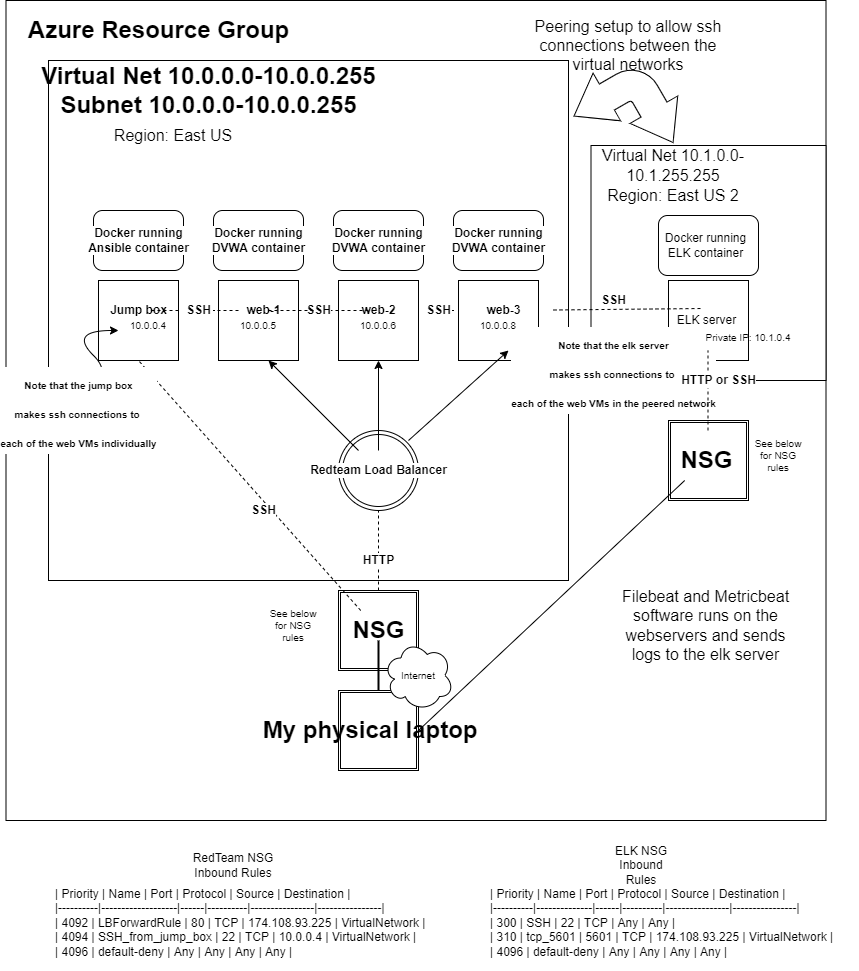

The diagram above was exported from draw.io. Its source (the exported page's mxGraphModel, read from the mxfile embedded in the PNG):
<mxGraphModel dx="460" dy="784" grid="1" gridSize="10" guides="1" tooltips="1" connect="1" arrows="1" fold="1" page="1" pageScale="1" pageWidth="850" pageHeight="1100" math="0" shadow="0">
  <root>
    <mxCell id="0" />
    <mxCell id="1" parent="0" />
    <mxCell id="IRqd_HrGYzPeyyYRXprZ-1" value="" style="whiteSpace=wrap;html=1;aspect=fixed;" parent="1" vertex="1">
      <mxGeometry x="17.5" y="20" width="820" height="820" as="geometry" />
    </mxCell>
    <mxCell id="IRqd_HrGYzPeyyYRXprZ-2" value="Azure Resource Group" style="text;strokeColor=none;fillColor=none;html=1;fontSize=24;fontStyle=1;verticalAlign=middle;align=center;" parent="1" vertex="1">
      <mxGeometry x="120" y="30" width="100" height="40" as="geometry" />
    </mxCell>
    <mxCell id="IRqd_HrGYzPeyyYRXprZ-3" value="" style="whiteSpace=wrap;html=1;aspect=fixed;" parent="1" vertex="1">
      <mxGeometry x="60" y="80" width="520" height="520" as="geometry" />
    </mxCell>
    <mxCell id="IRqd_HrGYzPeyyYRXprZ-4" value="Virtual Net 10.0.0.0-10.0.0.255&lt;br&gt;Subnet 10.0.0.0-10.0.0.255&lt;br&gt;" style="text;strokeColor=none;fillColor=none;html=1;fontSize=24;fontStyle=1;verticalAlign=middle;align=center;" parent="1" vertex="1">
      <mxGeometry x="170" y="90" width="100" height="40" as="geometry" />
    </mxCell>
    <mxCell id="IRqd_HrGYzPeyyYRXprZ-5" value="" style="shape=ext;double=1;whiteSpace=wrap;html=1;aspect=fixed;" parent="1" vertex="1">
      <mxGeometry x="350" y="710" width="80" height="80" as="geometry" />
    </mxCell>
    <mxCell id="IRqd_HrGYzPeyyYRXprZ-6" value="" style="shape=ext;double=1;whiteSpace=wrap;html=1;aspect=fixed;" parent="1" vertex="1">
      <mxGeometry x="350" y="610" width="80" height="80" as="geometry" />
    </mxCell>
    <mxCell id="IRqd_HrGYzPeyyYRXprZ-7" value="My physical laptop&amp;nbsp;" style="text;strokeColor=none;fillColor=none;html=1;fontSize=24;fontStyle=1;verticalAlign=middle;align=center;" parent="1" vertex="1">
      <mxGeometry x="335" y="730" width="100" height="40" as="geometry" />
    </mxCell>
    <mxCell id="IRqd_HrGYzPeyyYRXprZ-8" value="NSG" style="text;strokeColor=none;fillColor=none;html=1;fontSize=24;fontStyle=1;verticalAlign=middle;align=center;" parent="1" vertex="1">
      <mxGeometry x="340" y="630" width="100" height="40" as="geometry" />
    </mxCell>
    <mxCell id="IRqd_HrGYzPeyyYRXprZ-9" value="" style="line;strokeWidth=2;direction=south;html=1;" parent="1" vertex="1">
      <mxGeometry x="385" y="660" width="10" height="50" as="geometry" />
    </mxCell>
    <mxCell id="IRqd_HrGYzPeyyYRXprZ-10" value="" style="whiteSpace=wrap;html=1;aspect=fixed;" parent="1" vertex="1">
      <mxGeometry x="110" y="300" width="80" height="80" as="geometry" />
    </mxCell>
    <mxCell id="IRqd_HrGYzPeyyYRXprZ-11" value="" style="whiteSpace=wrap;html=1;aspect=fixed;" parent="1" vertex="1">
      <mxGeometry x="230" y="300" width="80" height="80" as="geometry" />
    </mxCell>
    <mxCell id="IRqd_HrGYzPeyyYRXprZ-12" value="" style="whiteSpace=wrap;html=1;aspect=fixed;" parent="1" vertex="1">
      <mxGeometry x="350" y="300" width="80" height="80" as="geometry" />
    </mxCell>
    <mxCell id="IRqd_HrGYzPeyyYRXprZ-13" value="" style="whiteSpace=wrap;html=1;aspect=fixed;" parent="1" vertex="1">
      <mxGeometry x="470" y="300" width="80" height="80" as="geometry" />
    </mxCell>
    <mxCell id="IRqd_HrGYzPeyyYRXprZ-14" value="" style="ellipse;shape=doubleEllipse;whiteSpace=wrap;html=1;aspect=fixed;" parent="1" vertex="1">
      <mxGeometry x="350" y="450" width="80" height="80" as="geometry" />
    </mxCell>
    <mxCell id="IRqd_HrGYzPeyyYRXprZ-15" value="" style="rounded=1;whiteSpace=wrap;html=1;" parent="1" vertex="1">
      <mxGeometry x="105" y="230" width="90" height="60" as="geometry" />
    </mxCell>
    <mxCell id="IRqd_HrGYzPeyyYRXprZ-16" value="" style="rounded=1;whiteSpace=wrap;html=1;" parent="1" vertex="1">
      <mxGeometry x="225" y="230" width="90" height="60" as="geometry" />
    </mxCell>
    <mxCell id="IRqd_HrGYzPeyyYRXprZ-17" value="" style="rounded=1;whiteSpace=wrap;html=1;" parent="1" vertex="1">
      <mxGeometry x="345" y="230" width="90" height="60" as="geometry" />
    </mxCell>
    <mxCell id="IRqd_HrGYzPeyyYRXprZ-18" value="" style="rounded=1;whiteSpace=wrap;html=1;" parent="1" vertex="1">
      <mxGeometry x="465" y="230" width="90" height="60" as="geometry" />
    </mxCell>
    <mxCell id="IRqd_HrGYzPeyyYRXprZ-19" value="Jump box" style="text;strokeColor=none;fillColor=none;html=1;fontSize=12;fontStyle=1;verticalAlign=middle;align=center;labelBackgroundColor=default;" parent="1" vertex="1">
      <mxGeometry x="100" y="310" width="100" height="40" as="geometry" />
    </mxCell>
    <mxCell id="IRqd_HrGYzPeyyYRXprZ-20" value="web-1" style="text;strokeColor=none;fillColor=none;html=1;fontSize=12;fontStyle=1;verticalAlign=middle;align=center;labelBackgroundColor=default;" parent="1" vertex="1">
      <mxGeometry x="225" y="310" width="100" height="40" as="geometry" />
    </mxCell>
    <mxCell id="IRqd_HrGYzPeyyYRXprZ-21" value="web-2" style="text;strokeColor=none;fillColor=none;html=1;fontSize=12;fontStyle=1;verticalAlign=middle;align=center;labelBackgroundColor=default;" parent="1" vertex="1">
      <mxGeometry x="340" y="310" width="100" height="40" as="geometry" />
    </mxCell>
    <mxCell id="IRqd_HrGYzPeyyYRXprZ-22" value="web-3" style="text;strokeColor=none;fillColor=none;html=1;fontSize=12;fontStyle=1;verticalAlign=middle;align=center;labelBackgroundColor=default;" parent="1" vertex="1">
      <mxGeometry x="465" y="310" width="100" height="40" as="geometry" />
    </mxCell>
    <mxCell id="IRqd_HrGYzPeyyYRXprZ-24" value="" style="edgeStyle=none;rounded=0;orthogonalLoop=1;jettySize=auto;html=1;fontSize=12;" parent="1" source="IRqd_HrGYzPeyyYRXprZ-23" target="IRqd_HrGYzPeyyYRXprZ-12" edge="1">
      <mxGeometry relative="1" as="geometry" />
    </mxCell>
    <mxCell id="IRqd_HrGYzPeyyYRXprZ-23" value="Redteam Load Balancer" style="text;strokeColor=none;fillColor=none;html=1;fontSize=12;fontStyle=1;verticalAlign=middle;align=center;labelBackgroundColor=default;" parent="1" vertex="1">
      <mxGeometry x="340" y="470" width="100" height="40" as="geometry" />
    </mxCell>
    <mxCell id="IRqd_HrGYzPeyyYRXprZ-25" value="" style="edgeStyle=none;rounded=0;orthogonalLoop=1;jettySize=auto;html=1;fontSize=12;" parent="1" source="IRqd_HrGYzPeyyYRXprZ-23" edge="1">
      <mxGeometry relative="1" as="geometry">
        <mxPoint x="280" y="470" as="sourcePoint" />
        <mxPoint x="280" y="380" as="targetPoint" />
      </mxGeometry>
    </mxCell>
    <mxCell id="IRqd_HrGYzPeyyYRXprZ-26" value="" style="edgeStyle=none;rounded=0;orthogonalLoop=1;jettySize=auto;html=1;fontSize=12;entryX=0.625;entryY=0.875;entryDx=0;entryDy=0;entryPerimeter=0;" parent="1" target="IRqd_HrGYzPeyyYRXprZ-13" edge="1">
      <mxGeometry relative="1" as="geometry">
        <mxPoint x="420" y="460" as="sourcePoint" />
        <mxPoint x="400" y="390" as="targetPoint" />
        <Array as="points" />
      </mxGeometry>
    </mxCell>
    <mxCell id="IRqd_HrGYzPeyyYRXprZ-30" value="" style="endArrow=none;dashed=1;html=1;rounded=0;fontSize=12;entryX=0.5;entryY=1;entryDx=0;entryDy=0;" parent="1" source="IRqd_HrGYzPeyyYRXprZ-8" target="IRqd_HrGYzPeyyYRXprZ-10" edge="1">
      <mxGeometry width="50" height="50" relative="1" as="geometry">
        <mxPoint x="160" y="560" as="sourcePoint" />
        <mxPoint x="210" y="510" as="targetPoint" />
      </mxGeometry>
    </mxCell>
    <mxCell id="IRqd_HrGYzPeyyYRXprZ-31" value="SSH" style="text;strokeColor=none;fillColor=none;html=1;fontSize=12;fontStyle=1;verticalAlign=middle;align=center;labelBackgroundColor=default;" parent="1" vertex="1">
      <mxGeometry x="225" y="510" width="100" height="40" as="geometry" />
    </mxCell>
    <mxCell id="IRqd_HrGYzPeyyYRXprZ-32" value="" style="endArrow=none;dashed=1;html=1;rounded=0;fontSize=12;exitX=0.5;exitY=0;exitDx=0;exitDy=0;entryX=0.5;entryY=1;entryDx=0;entryDy=0;" parent="1" source="IRqd_HrGYzPeyyYRXprZ-6" target="IRqd_HrGYzPeyyYRXprZ-14" edge="1">
      <mxGeometry width="50" height="50" relative="1" as="geometry">
        <mxPoint x="400" y="600" as="sourcePoint" />
        <mxPoint x="450" y="550" as="targetPoint" />
      </mxGeometry>
    </mxCell>
    <mxCell id="IRqd_HrGYzPeyyYRXprZ-33" value="HTTP" style="text;strokeColor=none;fillColor=none;html=1;fontSize=12;fontStyle=1;verticalAlign=middle;align=center;labelBackgroundColor=default;" parent="1" vertex="1">
      <mxGeometry x="340" y="560" width="100" height="40" as="geometry" />
    </mxCell>
    <mxCell id="IRqd_HrGYzPeyyYRXprZ-34" value="" style="endArrow=none;dashed=1;html=1;rounded=0;fontSize=12;exitX=0.9;exitY=0.5;exitDx=0;exitDy=0;exitPerimeter=0;startArrow=none;" parent="1" source="IRqd_HrGYzPeyyYRXprZ-38" target="IRqd_HrGYzPeyyYRXprZ-20" edge="1">
      <mxGeometry width="50" height="50" relative="1" as="geometry">
        <mxPoint x="400" y="600" as="sourcePoint" />
        <mxPoint x="450" y="550" as="targetPoint" />
      </mxGeometry>
    </mxCell>
    <mxCell id="IRqd_HrGYzPeyyYRXprZ-36" value="" style="endArrow=none;dashed=1;html=1;rounded=0;fontSize=12;startArrow=none;" parent="1" source="IRqd_HrGYzPeyyYRXprZ-40" target="IRqd_HrGYzPeyyYRXprZ-21" edge="1">
      <mxGeometry width="50" height="50" relative="1" as="geometry">
        <mxPoint x="400" y="400" as="sourcePoint" />
        <mxPoint x="450" y="350" as="targetPoint" />
      </mxGeometry>
    </mxCell>
    <mxCell id="IRqd_HrGYzPeyyYRXprZ-37" value="" style="endArrow=none;dashed=1;html=1;rounded=0;fontSize=12;entryX=0;entryY=0.5;entryDx=0;entryDy=0;" parent="1" source="IRqd_HrGYzPeyyYRXprZ-21" target="IRqd_HrGYzPeyyYRXprZ-22" edge="1">
      <mxGeometry width="50" height="50" relative="1" as="geometry">
        <mxPoint x="400" y="400" as="sourcePoint" />
        <mxPoint x="450" y="350" as="targetPoint" />
      </mxGeometry>
    </mxCell>
    <mxCell id="IRqd_HrGYzPeyyYRXprZ-38" value="SSH" style="text;strokeColor=none;fillColor=none;html=1;fontSize=12;fontStyle=1;verticalAlign=middle;align=center;labelBackgroundColor=default;" parent="1" vertex="1">
      <mxGeometry x="160" y="310" width="100" height="40" as="geometry" />
    </mxCell>
    <mxCell id="IRqd_HrGYzPeyyYRXprZ-39" value="" style="endArrow=none;dashed=1;html=1;rounded=0;fontSize=12;exitX=0.9;exitY=0.5;exitDx=0;exitDy=0;exitPerimeter=0;" parent="1" source="IRqd_HrGYzPeyyYRXprZ-19" target="IRqd_HrGYzPeyyYRXprZ-38" edge="1">
      <mxGeometry width="50" height="50" relative="1" as="geometry">
        <mxPoint x="190" y="330" as="sourcePoint" />
        <mxPoint x="225" y="330" as="targetPoint" />
      </mxGeometry>
    </mxCell>
    <mxCell id="IRqd_HrGYzPeyyYRXprZ-40" value="SSH" style="text;strokeColor=none;fillColor=none;html=1;fontSize=12;fontStyle=1;verticalAlign=middle;align=center;labelBackgroundColor=default;" parent="1" vertex="1">
      <mxGeometry x="280" y="310" width="100" height="40" as="geometry" />
    </mxCell>
    <mxCell id="IRqd_HrGYzPeyyYRXprZ-41" value="" style="endArrow=none;dashed=1;html=1;rounded=0;fontSize=12;" parent="1" source="IRqd_HrGYzPeyyYRXprZ-20" target="IRqd_HrGYzPeyyYRXprZ-40" edge="1">
      <mxGeometry width="50" height="50" relative="1" as="geometry">
        <mxPoint x="325" y="330" as="sourcePoint" />
        <mxPoint x="340" y="330" as="targetPoint" />
      </mxGeometry>
    </mxCell>
    <mxCell id="IRqd_HrGYzPeyyYRXprZ-42" value="SSH" style="text;strokeColor=none;fillColor=none;html=1;fontSize=12;fontStyle=1;verticalAlign=middle;align=center;labelBackgroundColor=default;" parent="1" vertex="1">
      <mxGeometry x="400" y="310" width="100" height="40" as="geometry" />
    </mxCell>
    <mxCell id="IRqd_HrGYzPeyyYRXprZ-44" value="Docker running&lt;br&gt;Ansible container" style="text;strokeColor=none;fillColor=none;html=1;fontSize=12;fontStyle=1;verticalAlign=middle;align=center;labelBackgroundColor=default;" parent="1" vertex="1">
      <mxGeometry x="100" y="240" width="100" height="40" as="geometry" />
    </mxCell>
    <mxCell id="IRqd_HrGYzPeyyYRXprZ-45" value="Docker running&lt;br&gt;DVWA container" style="text;strokeColor=none;fillColor=none;html=1;fontSize=12;fontStyle=1;verticalAlign=middle;align=center;labelBackgroundColor=default;" parent="1" vertex="1">
      <mxGeometry x="220" y="240" width="100" height="40" as="geometry" />
    </mxCell>
    <mxCell id="IRqd_HrGYzPeyyYRXprZ-46" value="Docker running&lt;br&gt;DVWA container" style="text;strokeColor=none;fillColor=none;html=1;fontSize=12;fontStyle=1;verticalAlign=middle;align=center;labelBackgroundColor=default;" parent="1" vertex="1">
      <mxGeometry x="340" y="240" width="100" height="40" as="geometry" />
    </mxCell>
    <mxCell id="IRqd_HrGYzPeyyYRXprZ-47" value="Docker running&lt;br&gt;DVWA container" style="text;strokeColor=none;fillColor=none;html=1;fontSize=12;fontStyle=1;verticalAlign=middle;align=center;labelBackgroundColor=default;" parent="1" vertex="1">
      <mxGeometry x="460" y="240" width="100" height="40" as="geometry" />
    </mxCell>
    <mxCell id="IRqd_HrGYzPeyyYRXprZ-48" value="" style="curved=1;endArrow=classic;html=1;rounded=0;fontSize=12;" parent="1" edge="1">
      <mxGeometry width="50" height="50" relative="1" as="geometry">
        <mxPoint x="80" y="410" as="sourcePoint" />
        <mxPoint x="130" y="350" as="targetPoint" />
        <Array as="points">
          <mxPoint x="130" y="400" />
          <mxPoint x="80" y="350" />
        </Array>
      </mxGeometry>
    </mxCell>
    <mxCell id="IRqd_HrGYzPeyyYRXprZ-49" value="&lt;font style=&quot;font-size: 10px&quot;&gt;Note that the jump box&lt;br&gt;makes ssh connections to&amp;nbsp;&lt;br&gt;each of the web VMs individually&lt;br&gt;&lt;/font&gt;" style="text;strokeColor=none;fillColor=none;html=1;fontSize=24;fontStyle=1;verticalAlign=middle;align=center;labelBackgroundColor=default;" parent="1" vertex="1">
      <mxGeometry x="40" y="410" width="100" height="40" as="geometry" />
    </mxCell>
    <mxCell id="FEqt9rC4DFkkWighhLsr-9" value="" style="whiteSpace=wrap;html=1;aspect=fixed;" parent="1" vertex="1">
      <mxGeometry x="602.5" y="165" width="235" height="235" as="geometry" />
    </mxCell>
    <mxCell id="FEqt9rC4DFkkWighhLsr-2" value="" style="whiteSpace=wrap;html=1;aspect=fixed;" parent="1" vertex="1">
      <mxGeometry x="680" y="300" width="80" height="80" as="geometry" />
    </mxCell>
    <mxCell id="FEqt9rC4DFkkWighhLsr-6" value="ELK server" style="text;html=1;resizable=0;autosize=1;align=center;verticalAlign=middle;points=[];fillColor=none;strokeColor=none;rounded=0;" parent="1" vertex="1">
      <mxGeometry x="682.5" y="330" width="70" height="20" as="geometry" />
    </mxCell>
    <mxCell id="FEqt9rC4DFkkWighhLsr-7" value="" style="rounded=1;whiteSpace=wrap;html=1;" parent="1" vertex="1">
      <mxGeometry x="670" y="235" width="100" height="60" as="geometry" />
    </mxCell>
    <mxCell id="FEqt9rC4DFkkWighhLsr-8" value="Docker running ELK container" style="text;html=1;strokeColor=none;fillColor=none;align=center;verticalAlign=middle;whiteSpace=wrap;rounded=0;" parent="1" vertex="1">
      <mxGeometry x="675" y="250" width="85" height="30" as="geometry" />
    </mxCell>
    <mxCell id="FEqt9rC4DFkkWighhLsr-10" value="Virtual Net 10.1.0.0-10.1.255.255" style="text;html=1;strokeColor=none;fillColor=none;align=center;verticalAlign=middle;whiteSpace=wrap;rounded=0;fontSize=16;" parent="1" vertex="1">
      <mxGeometry x="600" y="170" width="170" height="30" as="geometry" />
    </mxCell>
    <mxCell id="FEqt9rC4DFkkWighhLsr-11" value="Region: East US" style="text;html=1;strokeColor=none;fillColor=none;align=center;verticalAlign=middle;whiteSpace=wrap;rounded=0;fontSize=16;" parent="1" vertex="1">
      <mxGeometry x="100" y="140" width="170" height="30" as="geometry" />
    </mxCell>
    <mxCell id="FEqt9rC4DFkkWighhLsr-12" value="Region: East US 2" style="text;html=1;strokeColor=none;fillColor=none;align=center;verticalAlign=middle;whiteSpace=wrap;rounded=0;fontSize=16;" parent="1" vertex="1">
      <mxGeometry x="610" y="200" width="150" height="30" as="geometry" />
    </mxCell>
    <mxCell id="FEqt9rC4DFkkWighhLsr-13" value="" style="html=1;shadow=0;dashed=0;align=center;verticalAlign=middle;shape=mxgraph.arrows2.bendDoubleArrow;dy=15;dx=38;arrowHead=55;rounded=1;fontSize=16;rotation=60;" parent="1" vertex="1">
      <mxGeometry x="590" y="80" width="100" height="100" as="geometry" />
    </mxCell>
    <mxCell id="FEqt9rC4DFkkWighhLsr-14" value="Peering setup to allow ssh connections between the virtual networks" style="text;html=1;strokeColor=none;fillColor=none;align=center;verticalAlign=middle;whiteSpace=wrap;rounded=0;fontSize=16;" parent="1" vertex="1">
      <mxGeometry x="530" y="50" width="220" height="30" as="geometry" />
    </mxCell>
    <mxCell id="FEqt9rC4DFkkWighhLsr-15" value="" style="shape=ext;double=1;whiteSpace=wrap;html=1;aspect=fixed;" parent="1" vertex="1">
      <mxGeometry x="680" y="440" width="80" height="80" as="geometry" />
    </mxCell>
    <mxCell id="FEqt9rC4DFkkWighhLsr-22" value="&lt;font style=&quot;font-size: 10px&quot;&gt;Note that the elk server&lt;br&gt;makes ssh connections to&amp;nbsp;&lt;br&gt;each of the web VMs in the peered network&lt;br&gt;&lt;/font&gt;" style="text;strokeColor=none;fillColor=none;html=1;fontSize=24;fontStyle=1;verticalAlign=middle;align=center;labelBackgroundColor=default;" parent="1" vertex="1">
      <mxGeometry x="575" y="370" width="100" height="40" as="geometry" />
    </mxCell>
    <mxCell id="FEqt9rC4DFkkWighhLsr-16" value="NSG" style="text;strokeColor=none;fillColor=none;html=1;fontSize=24;fontStyle=1;verticalAlign=middle;align=center;" parent="1" vertex="1">
      <mxGeometry x="667.5" y="460" width="100" height="40" as="geometry" />
    </mxCell>
    <mxCell id="FEqt9rC4DFkkWighhLsr-17" value="" style="endArrow=none;html=1;rounded=0;fontSize=16;" parent="1" target="FEqt9rC4DFkkWighhLsr-16" edge="1">
      <mxGeometry width="50" height="50" relative="1" as="geometry">
        <mxPoint x="430" y="750" as="sourcePoint" />
        <mxPoint x="480" y="700" as="targetPoint" />
      </mxGeometry>
    </mxCell>
    <mxCell id="FEqt9rC4DFkkWighhLsr-19" value="" style="endArrow=none;dashed=1;html=1;rounded=0;fontSize=16;entryX=0.45;entryY=-0.1;entryDx=0;entryDy=0;entryPerimeter=0;" parent="1" source="IRqd_HrGYzPeyyYRXprZ-22" target="FEqt9rC4DFkkWighhLsr-6" edge="1">
      <mxGeometry width="50" height="50" relative="1" as="geometry">
        <mxPoint x="400" y="480" as="sourcePoint" />
        <mxPoint x="450" y="430" as="targetPoint" />
      </mxGeometry>
    </mxCell>
    <mxCell id="FEqt9rC4DFkkWighhLsr-20" value="SSH" style="text;strokeColor=none;fillColor=none;html=1;fontSize=12;fontStyle=1;verticalAlign=middle;align=center;labelBackgroundColor=default;" parent="1" vertex="1">
      <mxGeometry x="575" y="300" width="100" height="40" as="geometry" />
    </mxCell>
    <mxCell id="FEqt9rC4DFkkWighhLsr-24" value="" style="endArrow=none;dashed=1;html=1;rounded=0;fontSize=12;exitX=0.5;exitY=0;exitDx=0;exitDy=0;entryX=0.5;entryY=1;entryDx=0;entryDy=0;" parent="1" edge="1">
      <mxGeometry width="50" height="50" relative="1" as="geometry">
        <mxPoint x="719.5" y="450" as="sourcePoint" />
        <mxPoint x="719.5" y="370" as="targetPoint" />
      </mxGeometry>
    </mxCell>
    <mxCell id="FEqt9rC4DFkkWighhLsr-23" value="HTTP or SSH" style="text;strokeColor=none;fillColor=none;html=1;fontSize=12;fontStyle=1;verticalAlign=middle;align=center;labelBackgroundColor=default;" parent="1" vertex="1">
      <mxGeometry x="680" y="380" width="100" height="40" as="geometry" />
    </mxCell>
    <mxCell id="FEqt9rC4DFkkWighhLsr-25" value="Filebeat and Metricbeat software runs on the webservers and sends logs to the elk server" style="text;html=1;strokeColor=none;fillColor=none;align=center;verticalAlign=middle;whiteSpace=wrap;rounded=0;fontSize=16;" parent="1" vertex="1">
      <mxGeometry x="630" y="630" width="175" height="30" as="geometry" />
    </mxCell>
    <mxCell id="FEqt9rC4DFkkWighhLsr-26" value="&lt;font style=&quot;font-size: 10px&quot;&gt;Private IP: 10.1.0.4&lt;/font&gt;" style="text;html=1;strokeColor=none;fillColor=none;align=center;verticalAlign=middle;whiteSpace=wrap;rounded=0;fontSize=16;" parent="1" vertex="1">
      <mxGeometry x="715" y="340" width="90" height="30" as="geometry" />
    </mxCell>
    <mxCell id="FEqt9rC4DFkkWighhLsr-27" value="10.0.0.5" style="text;html=1;strokeColor=none;fillColor=none;align=center;verticalAlign=middle;whiteSpace=wrap;rounded=0;fontSize=10;" parent="1" vertex="1">
      <mxGeometry x="240" y="330" width="60" height="30" as="geometry" />
    </mxCell>
    <mxCell id="FEqt9rC4DFkkWighhLsr-28" value="10.0.0.6" style="text;html=1;strokeColor=none;fillColor=none;align=center;verticalAlign=middle;whiteSpace=wrap;rounded=0;fontSize=10;" parent="1" vertex="1">
      <mxGeometry x="360" y="330" width="60" height="30" as="geometry" />
    </mxCell>
    <mxCell id="FEqt9rC4DFkkWighhLsr-29" value="10.0.0.8" style="text;html=1;strokeColor=none;fillColor=none;align=center;verticalAlign=middle;whiteSpace=wrap;rounded=0;fontSize=10;" parent="1" vertex="1">
      <mxGeometry x="480" y="330" width="60" height="30" as="geometry" />
    </mxCell>
    <mxCell id="FEqt9rC4DFkkWighhLsr-30" value="10.0.0.4" style="text;html=1;strokeColor=none;fillColor=none;align=center;verticalAlign=middle;whiteSpace=wrap;rounded=0;fontSize=10;" parent="1" vertex="1">
      <mxGeometry x="130" y="330" width="60" height="30" as="geometry" />
    </mxCell>
    <mxCell id="FEqt9rC4DFkkWighhLsr-31" value="" style="ellipse;shape=cloud;whiteSpace=wrap;html=1;fontSize=10;" parent="1" vertex="1">
      <mxGeometry x="395" y="660" width="70" height="70" as="geometry" />
    </mxCell>
    <mxCell id="FEqt9rC4DFkkWighhLsr-32" value="Internet" style="text;html=1;strokeColor=none;fillColor=none;align=center;verticalAlign=middle;whiteSpace=wrap;rounded=0;fontSize=10;" parent="1" vertex="1">
      <mxGeometry x="400" y="680" width="60" height="30" as="geometry" />
    </mxCell>
    <mxCell id="FEqt9rC4DFkkWighhLsr-33" value="See below for NSG rules" style="text;html=1;strokeColor=none;fillColor=none;align=center;verticalAlign=middle;whiteSpace=wrap;rounded=0;fontSize=10;" parent="1" vertex="1">
      <mxGeometry x="275" y="630" width="60" height="30" as="geometry" />
    </mxCell>
    <mxCell id="FEqt9rC4DFkkWighhLsr-34" value="See below for NSG rules" style="text;html=1;strokeColor=none;fillColor=none;align=center;verticalAlign=middle;whiteSpace=wrap;rounded=0;fontSize=10;" parent="1" vertex="1">
      <mxGeometry x="760" y="460" width="60" height="30" as="geometry" />
    </mxCell>
    <mxCell id="FEqt9rC4DFkkWighhLsr-38" value="| Priority | Name              | Port | Protocol | Source         | Destination    |&#13;&#10;|----------|-------------------|------|----------|----------------|----------------|&#13;&#10;| 4092     | LBForwardRule     | 80   | TCP      | 174.108.93.225 | VirtualNetwork |&#13;&#10;| 4094     | SSH_from_jump_box | 22   | TCP      | 10.0.0.4       | VirtualNetwork |&#13;&#10;| 4096     | default-deny      | Any  | Any      | Any            | Any            |" style="text;whiteSpace=wrap;html=1;fontSize=12;" parent="1" vertex="1">
      <mxGeometry x="65" y="900" width="400" height="90" as="geometry" />
    </mxCell>
    <mxCell id="FEqt9rC4DFkkWighhLsr-39" value="RedTeam NSG Inbound Rules" style="text;html=1;strokeColor=none;fillColor=none;align=center;verticalAlign=middle;whiteSpace=wrap;rounded=0;fontSize=12;" parent="1" vertex="1">
      <mxGeometry x="190" y="870" width="110" height="30" as="geometry" />
    </mxCell>
    <mxCell id="FEqt9rC4DFkkWighhLsr-40" value="| Priority | Name         | Port | Protocol | Source         | Destination    |&#13;&#10;|----------|--------------|------|----------|----------------|----------------|&#13;&#10;| 300      | SSH          | 22   | TCP      | Any            | Any            |&#13;&#10;| 310      | tcp_5601     | 5601 | TCP      | 174.108.93.225 | VirtualNetwork |&#13;&#10;| 4096     | default-deny | Any  | Any      | Any            | Any            |" style="text;whiteSpace=wrap;html=1;fontSize=12;" parent="1" vertex="1">
      <mxGeometry x="500" y="900" width="370" height="90" as="geometry" />
    </mxCell>
    <mxCell id="FEqt9rC4DFkkWighhLsr-41" value="ELK NSG Inbound Rules" style="text;html=1;strokeColor=none;fillColor=none;align=center;verticalAlign=middle;whiteSpace=wrap;rounded=0;fontSize=12;" parent="1" vertex="1">
      <mxGeometry x="622.5" y="870" width="60" height="30" as="geometry" />
    </mxCell>
  </root>
</mxGraphModel>